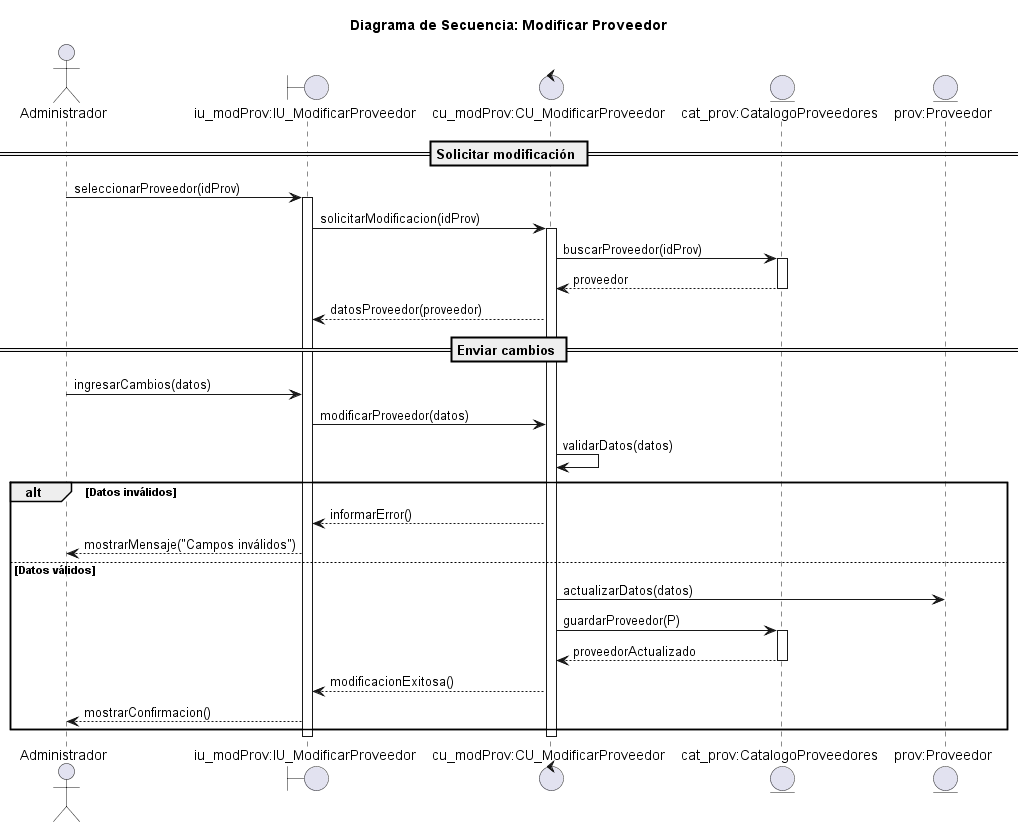

The diagram above was rendered by PlantUML. Its source (embedded in the PNG):
@startuml modificar_proveedor

title Diagrama de Secuencia: Modificar Proveedor

actor Administrador
boundary "iu_modProv:IU_ModificarProveedor" as IU
control "cu_modProv:CU_ModificarProveedor" as CU
entity "cat_prov:CatalogoProveedores" as CAT
entity "prov:Proveedor" as P

== Solicitar modificación ==
Administrador -> IU: seleccionarProveedor(idProv)
activate IU

IU -> CU: solicitarModificacion(idProv)
activate CU

CU -> CAT: buscarProveedor(idProv)
activate CAT
CAT --> CU: proveedor
deactivate CAT

CU --> IU: datosProveedor(proveedor)

== Enviar cambios ==
Administrador -> IU: ingresarCambios(datos)
IU -> CU: modificarProveedor(datos)

CU -> CU: validarDatos(datos)

alt Datos inválidos
    CU --> IU: informarError()
    IU --> Administrador: mostrarMensaje("Campos inválidos")

else Datos válidos

    CU -> P: actualizarDatos(datos)

    CU -> CAT: guardarProveedor(P)
    activate CAT
    CAT --> CU: proveedorActualizado
    deactivate CAT

    CU --> IU: modificacionExitosa()
    IU --> Administrador: mostrarConfirmacion()

end

deactivate CU
deactivate IU

@enduml